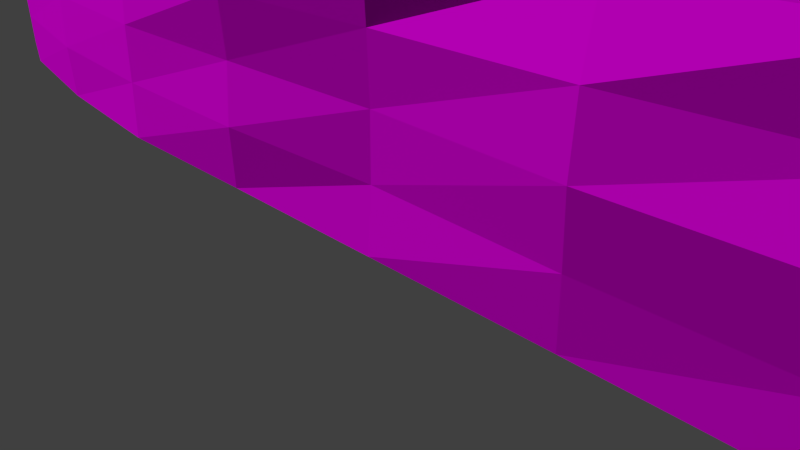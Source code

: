 # Source: decoration_rock_cliff_4.blend  (saved by Blender 2.70.0; exported with 4.5.12 LTS)
import bpy
from mathutils import Matrix  # noqa: F401  (used for matrix-valued properties, if any)

bpy.ops.wm.read_factory_settings(use_empty=True)
scene = bpy.context.scene
scene.name = 'Scene'

# ---- collections
col_collection_1 = bpy.data.collections.new('Collection 1'); scene.collection.children.link(col_collection_1)

# ---- images (referenced by path relative to the original .blend; pixels are not part of the script)
import os
ASSET_DIR = os.environ.get("B2B_ASSET_DIR", "")  # directory of the original .blend (textures are referenced by path, not embedded)
HERE = os.path.dirname(os.path.abspath(__file__))  # packed textures are extracted next to this script under _unpacked/

def load_image(name, relpath, width, height, colorspace="sRGB"):
    """Load a texture the original file referenced (path relative to the .blend, or extracted next to this script)."""
    p = next((c for c in (os.path.join(HERE, relpath), os.path.join(ASSET_DIR, relpath)) if relpath and os.path.exists(c)), "")
    if p:
        img = bpy.data.images.load(p, check_existing=True)
        img.name = name
    else:  # same state as the original file: an image datablock whose file is absent (Cycles renders it pink)
        img = bpy.data.images.new(name, width, height)
        img.source = "FILE"
        img.filepath = "//" + (relpath or name)
    img.colorspace_settings.name = colorspace
    return img
img_decoration_rock_cliff_3_diffuse_jpg = load_image('decoration_rock_cliff_3_diffuse.jpg', 'Texturen/decoration_rock_cliff_3_diffuse.jpg', 1024, 1024, 'sRGB')
img_decoration_rock_cliff_3_normal_jpg = load_image('decoration_rock_cliff_3_normal.jpg', 'Texturen/decoration_rock_cliff_3_normal.jpg', 1024, 1024, 'sRGB')

# ---- materials (node trees are filled in below, after node groups)
mat_decoration_rock_cliff_4 = bpy.data.materials.new('decoration_rock_cliff_4')
mat_decoration_rock_cliff_4.alpha_threshold = 0.0
mat_decoration_rock_cliff_4.roughness = 0.5
mat_decoration_rock_cliff_4.line_color = (0.0, 0.0, 0.0, 1.0)

# ---- material node trees
mat_decoration_rock_cliff_4.use_nodes = True; mat_decoration_rock_cliff_4.node_tree.nodes.clear()
_N = mat_decoration_rock_cliff_4.node_tree.nodes; _L = mat_decoration_rock_cliff_4.node_tree.links
n0 = _N.new('ShaderNodeOutputMaterial'); n0.name = 'Material Output'; n0.location = (300, 300)
n1 = _N.new('ShaderNodeBsdfDiffuse'); n1.name = 'Diffuse BSDF'; n1.location = (10, 300)
n2 = _N.new('ShaderNodeTexImage'); n2.name = 'Image Texture'; n2.location = (-479, 315)
n2.width = 140
n2.image = img_decoration_rock_cliff_3_diffuse_jpg
n3 = _N.new('ShaderNodeNormalMap'); n3.name = 'Normal Map'; n3.location = (-249, 91)
n4 = _N.new('ShaderNodeTexCoord'); n4.name = 'Texture Coordinate'; n4.location = (-701, 314)
n5 = _N.new('ShaderNodeTexImage'); n5.name = 'Image Texture.001'; n5.location = (-465, 77)
n5.width = 140
n5.image = img_decoration_rock_cliff_3_normal_jpg
_L.new(n1.outputs[0], n0.inputs[0])
_L.new(n4.outputs[2], n2.inputs[0])
_L.new(n4.outputs[2], n5.inputs[0])
_L.new(n2.outputs[0], n1.inputs[0])
_L.new(n5.outputs[0], n3.inputs[1])
_L.new(n3.outputs[0], n1.inputs[2])
n0.is_active_output = True

# ---- world
world_world = bpy.data.worlds.new('World'); scene.world = world_world
world_world.color = (0.05088, 0.05088, 0.05088)
world_world.use_sun_shadow = False
world_world.sun_shadow_jitter_overblur = 0.0
world_world.cycles.sampling_method = 'MANUAL'
world_world.cycles.sample_map_resolution = 256

# ---- cameras
cam_camera = bpy.data.cameras.new('Camera')
cam_camera.clip_end = 100.0
cam_camera.lens = 35.0
cam_camera.sensor_width = 32.0
cam_camera.sensor_height = 18.0
cam_camera.ortho_scale = 7.314
cam_camera.dof.focus_distance = 0.0

# ---- meshes
me_plane = bpy.data.meshes.new('Plane')
me_plane.from_pydata([(-1.0, -2.47e-07, -0.2812), (1.0, -2.64e-07, -0.3007), (-1.0, 2.0, -0.6781), (1.0, 2.0, -0.5415), (-1.0, 1.0, -0.3446), (0.0, 3.316e-08, 0.03776), (1.0, 1.0, -0.3824), (0.0, 2.0, -0.3666), (0.0, 1.0, 0.02388), (-1.0, 0.5, -0.2844), (0.5, 4.567e-08, 0.05201), (1.0, 1.5, -0.4298), (-0.5, 2.0, -0.4769), (-1.0, 1.5, -0.4882), (-0.5, 2.935e-08, 0.03342), (1.0, 0.5, -0.3377), (0.5, 2.0, -0.3773), (0.0, 1.5, -0.09505), (0.0, 0.5, -0.001409), (-0.5, 1.0, -0.03555), (0.5, 1.0, -0.01045), (0.5, 1.5, -0.1101), (-0.5, 1.5, -0.156), (-0.5, 0.5, 0.009952), (0.5, 0.5, 0.05144), (-1.0, 0.25, -0.2797), (0.75, -6.286e-08, -0.07158), (1.0, 1.75, -0.4966), (-0.75, 2.0, -0.5655), (-1.0, 1.75, -0.6219), (-0.75, -7.02e-08, -0.07994), (1.0, 0.25, -0.3035), (0.75, 2.0, -0.4919), (0.0, 1.75, -0.2338), (0.0, 0.25, 0.005876), (-0.75, 1.0, -0.175), (0.25, 1.0, -0.04379), (-1.0, 0.75, -0.3197), (0.25, 3.738e-08, 0.04256), (1.0, 1.25, -0.3989), (-0.25, 2.0, -0.4182), (-1.0, 1.25, -0.3793), (-0.25, 2.812e-08, 0.03202), (1.0, 0.75, -0.3371), (0.25, 2.0, -0.3733), (0.0, 1.25, -0.0596), (0.0, 0.75, 0.007593), (-0.25, 1.0, -0.02714), (0.75, 1.0, -0.08954), (0.5, 1.75, -0.2523), (0.5, 1.25, -0.05437), (0.25, 1.5, -0.09528), (0.75, 1.5, -0.217), (-0.5, 1.75, -0.2859), (-0.5, 1.25, -0.08198), (-0.75, 1.5, -0.3141), (-0.25, 1.5, -0.135), (-0.5, 0.75, -0.01541), (-0.5, 0.25, 0.01956), (-0.75, 0.5, -0.08319), (-0.25, 0.5, 0.01079), (0.5, 0.75, -0.009493), (0.5, 0.25, 0.03842), (0.25, 0.5, 0.06103), (0.75, 0.5, -0.09459), (0.75, 1.75, -0.3241), (-0.25, 1.75, -0.2306), (-0.25, 0.75, 0.03075), (0.75, 0.75, -0.1076), (0.25, 1.75, -0.2339), (0.25, 1.25, -0.01933), (0.75, 1.25, -0.1387), (-0.75, 1.75, -0.4445), (-0.75, 1.25, -0.1965), (-0.25, 1.25, -0.09045), (-0.75, 0.75, -0.1271), (-0.75, 0.25, -0.06763), (-0.25, 0.25, 0.04208), (0.25, 0.75, 0.03321), (0.25, 0.25, 0.04699), (0.75, 0.25, -0.08907), (1.169, -4.443e-07, -0.506), (1.169, 2.0, -0.7468), (1.169, 1.0, -0.5877), (1.169, 1.5, -0.6351), (1.169, 0.5, -0.5429), (1.169, 1.75, -0.7019), (1.169, 0.25, -0.5088), (1.169, 1.25, -0.6042), (1.169, 0.75, -0.5424), (1.3, -6.466e-07, -0.7613), (1.233, 2.0, -0.9861), (1.277, 1.0, -0.8376), (1.264, 1.5, -0.8819), (1.289, 0.5, -0.7958), (1.246, 1.75, -0.9442), (1.299, 0.25, -0.7639), (1.273, 1.25, -0.853), (1.29, 0.75, -0.7953), (-1.147, -4.573e-07, -0.5207), (-1.147, 2.0, -0.9176), (-1.147, 1.0, -0.5841), (-1.147, 0.5, -0.5239), (-1.147, 1.5, -0.7277), (-1.147, 0.25, -0.5192), (-1.147, 1.75, -0.8613), (-1.147, 0.75, -0.5592), (-1.147, 1.25, -0.6188), (-1.248, -7.02e-07, -0.7993), (-1.248, 2.0, -1.196), (-1.248, 1.0, -0.8627), (-1.248, 0.5, -0.8025), (-1.248, 1.5, -1.006), (-1.248, 0.25, -0.7978), (-1.248, 1.75, -1.14), (-1.248, 0.75, -0.8378), (-1.248, 1.25, -0.8974), (0.0, 2.27, -0.5911), (-0.5, 2.27, -0.7013), (0.5, 2.27, -0.6018), (-0.75, 2.27, -0.7102), (0.75, 2.27, -0.7164), (-0.25, 2.27, -0.6427), (0.25, 2.27, -0.5978), (0.9207, 2.271, -0.7527), (1.09, 2.328, -0.8645), (1.154, 2.328, -1.17), (-0.9382, 2.317, -0.8418), (-1.089, 2.317, -1.034), (-1.186, 2.317, -1.252), (0.0, 2.664, -1.185), (-0.5, 2.664, -1.296), (0.5, 2.664, -1.196), (-0.75, 2.664, -1.304), (0.75, 2.664, -1.311), (-0.25, 2.664, -1.237), (0.25, 2.664, -1.192), (0.9207, 2.666, -1.347), (1.09, 2.723, -1.459), (1.154, 2.723, -1.58), (-0.889, 2.711, -1.436), (-1.036, 2.711, -1.628), (-1.137, 2.711, -2.001)], [], [(65, 27, 3, 32), (66, 33, 7, 40), (67, 46, 8, 47), (68, 43, 6, 48), (69, 49, 16, 44), (70, 50, 21, 51), (71, 39, 11, 52), (72, 53, 12, 28), (73, 54, 22, 55), (74, 45, 17, 56), (75, 57, 19, 35), (76, 58, 23, 59), (77, 34, 18, 60), (78, 61, 20, 36), (79, 62, 24, 63), (80, 31, 15, 64), (49, 65, 32, 16), (21, 52, 65, 49), (52, 11, 27, 65), (53, 66, 40, 12), (22, 56, 66, 53), (56, 17, 33, 66), (57, 67, 47, 19), (23, 60, 67, 57), (60, 18, 46, 67), (61, 68, 48, 20), (24, 64, 68, 61), (64, 15, 43, 68), (33, 69, 44, 7), (17, 51, 69, 33), (51, 21, 49, 69), (45, 70, 51, 17), (8, 36, 70, 45), (36, 20, 50, 70), (50, 71, 52, 21), (20, 48, 71, 50), (48, 6, 39, 71), (29, 72, 28, 2), (13, 55, 72, 29), (55, 22, 53, 72), (41, 73, 55, 13), (4, 35, 73, 41), (35, 19, 54, 73), (54, 74, 56, 22), (19, 47, 74, 54), (47, 8, 45, 74), (37, 75, 35, 4), (9, 59, 75, 37), (59, 23, 57, 75), (25, 76, 59, 9), (0, 30, 76, 25), (30, 14, 58, 76), (58, 77, 60, 23), (14, 42, 77, 58), (42, 5, 34, 77), (46, 78, 36, 8), (18, 63, 78, 46), (63, 24, 61, 78), (34, 79, 63, 18), (5, 38, 79, 34), (38, 10, 62, 79), (62, 80, 64, 24), (10, 26, 80, 62), (26, 1, 31, 80), (43, 15, 85, 89), (11, 39, 88, 84), (15, 31, 87, 85), (27, 11, 84, 86), (6, 43, 89, 83), (39, 6, 83, 88), (31, 1, 81, 87), (3, 27, 86, 82), (89, 85, 94, 98), (84, 88, 97, 93), (85, 87, 96, 94), (86, 84, 93, 95), (83, 89, 98, 92), (88, 83, 92, 97), (87, 81, 90, 96), (82, 86, 95, 91), (41, 13, 103, 107), (9, 37, 106, 102), (13, 29, 105, 103), (25, 9, 102, 104), (4, 41, 107, 101), (37, 4, 101, 106), (29, 2, 100, 105), (0, 25, 104, 99), (107, 103, 112, 116), (102, 106, 115, 111), (103, 105, 114, 112), (104, 102, 111, 113), (101, 107, 116, 110), (106, 101, 110, 115), (105, 100, 109, 114), (99, 104, 113, 108), (44, 16, 119, 123), (12, 40, 122, 118), (16, 32, 121, 119), (28, 12, 118, 120), (7, 44, 123, 117), (40, 7, 117, 122), (82, 91, 126, 125), (3, 82, 125, 124), (3, 124, 121, 32), (109, 100, 128, 129), (100, 2, 127, 128), (2, 28, 120, 127), (127, 120, 133, 140), (129, 128, 141, 142), (128, 127, 140, 141), (121, 124, 137, 134), (125, 126, 139, 138), (124, 125, 138, 137), (123, 119, 132, 136), (118, 122, 135, 131), (119, 121, 134, 132), (120, 118, 131, 133), (117, 123, 136, 130), (122, 117, 130, 135)])
_uv = me_plane.uv_layers.new(name='UVMap')
_uv.uv.foreach_set('vector', [1.207, 0.5001, 1.351, 0.5234, 1.328, 0.5871, 1.209, 0.5773, 0.7234, 0.4837, 0.8432, 0.4852, 0.8403, 0.5568, 0.7174, 0.5631, 0.7206, 0.2144, 0.849, 0.2134, 0.8479, 0.2794, 0.7215, 0.2828, 1.251, 0.2311, 1.429, 0.2475, 1.42, 0.319, 1.227, 0.2971, 0.9631, 0.4867, 1.083, 0.4902, 1.08, 0.5605, 0.9605, 0.559, 0.9711, 0.3491, 1.091, 0.3541, 1.084, 0.4182, 0.966, 0.4145, 1.218, 0.3632, 1.394, 0.387, 1.369, 0.4543, 1.212, 0.4305, 0.4599, 0.508, 0.6008, 0.489, 0.5921, 0.5697, 0.4628, 0.5811, 0.4681, 0.3614, 0.6016, 0.3512, 0.6041, 0.4177, 0.4631, 0.4336, 0.7235, 0.3502, 0.8477, 0.3482, 0.8468, 0.413, 0.725, 0.4157, 0.4473, 0.2258, 0.5898, 0.218, 0.5966, 0.2853, 0.4532, 0.2954, 0.4315, 0.08363, 0.5766, 0.0766, 0.5843, 0.1481, 0.4424, 0.1549, 0.7143, 0.0735, 0.8518, 0.07438, 0.85, 0.145, 0.7174, 0.1451, 0.978, 0.2155, 1.11, 0.2214, 1.098, 0.289, 0.9745, 0.285, 0.9902, 0.07569, 1.128, 0.0804, 1.114, 0.1507, 0.9847, 0.1468, 1.282, 0.08936, 1.463, 0.1033, 1.454, 0.1768, 1.266, 0.1609, 1.083, 0.4902, 1.207, 0.5001, 1.209, 0.5773, 1.08, 0.5605, 1.084, 0.4182, 1.212, 0.4305, 1.207, 0.5001, 1.083, 0.4902, 1.212, 0.4305, 1.369, 0.4543, 1.351, 0.5234, 1.207, 0.5001, 0.6008, 0.489, 0.7234, 0.4837, 0.7174, 0.5631, 0.5921, 0.5697, 0.6041, 0.4177, 0.725, 0.4157, 0.7234, 0.4837, 0.6008, 0.489, 0.725, 0.4157, 0.8468, 0.413, 0.8432, 0.4852, 0.7234, 0.4837, 0.5898, 0.218, 0.7206, 0.2144, 0.7215, 0.2828, 0.5966, 0.2853, 0.5843, 0.1481, 0.7174, 0.1451, 0.7206, 0.2144, 0.5898, 0.218, 0.7174, 0.1451, 0.85, 0.145, 0.849, 0.2134, 0.7206, 0.2144, 1.11, 0.2214, 1.251, 0.2311, 1.227, 0.2971, 1.098, 0.289, 1.114, 0.1507, 1.266, 0.1609, 1.251, 0.2311, 1.11, 0.2214, 1.266, 0.1609, 1.454, 0.1768, 1.429, 0.2475, 1.251, 0.2311, 0.8432, 0.4852, 0.9631, 0.4867, 0.9605, 0.559, 0.8403, 0.5568, 0.8468, 0.413, 0.966, 0.4145, 0.9631, 0.4867, 0.8432, 0.4852, 0.966, 0.4145, 1.084, 0.4182, 1.083, 0.4902, 0.9631, 0.4867, 0.8477, 0.3482, 0.9711, 0.3491, 0.966, 0.4145, 0.8468, 0.413, 0.8479, 0.2794, 0.9745, 0.285, 0.9711, 0.3491, 0.8477, 0.3482, 0.9745, 0.285, 1.098, 0.289, 1.091, 0.3541, 0.9711, 0.3491, 1.091, 0.3541, 1.218, 0.3632, 1.212, 0.4305, 1.084, 0.4182, 1.098, 0.289, 1.227, 0.2971, 1.218, 0.3632, 1.091, 0.3541, 1.227, 0.2971, 1.42, 0.319, 1.394, 0.387, 1.218, 0.3632, 0.3078, 0.5297, 0.4599, 0.508, 0.4628, 0.5811, 0.3308, 0.5971, 0.3129, 0.4518, 0.4631, 0.4336, 0.4599, 0.508, 0.3078, 0.5297, 0.4631, 0.4336, 0.6041, 0.4177, 0.6008, 0.489, 0.4599, 0.508, 0.3164, 0.3784, 0.4681, 0.3614, 0.4631, 0.4336, 0.3129, 0.4518, 0.2992, 0.3102, 0.4532, 0.2954, 0.4681, 0.3614, 0.3164, 0.3784, 0.4532, 0.2954, 0.5966, 0.2853, 0.6016, 0.3512, 0.4681, 0.3614, 0.6016, 0.3512, 0.7235, 0.3502, 0.725, 0.4157, 0.6041, 0.4177, 0.5966, 0.2853, 0.7215, 0.2828, 0.7235, 0.3502, 0.6016, 0.3512, 0.7215, 0.2828, 0.8479, 0.2794, 0.8477, 0.3482, 0.7235, 0.3502, 0.2818, 0.2403, 0.4473, 0.2258, 0.4532, 0.2954, 0.2992, 0.3102, 0.2714, 0.1684, 0.4424, 0.1549, 0.4473, 0.2258, 0.2818, 0.2403, 0.4424, 0.1549, 0.5843, 0.1481, 0.5898, 0.218, 0.4473, 0.2258, 0.2515, 0.09631, 0.4315, 0.08363, 0.4424, 0.1549, 0.2714, 0.1684, 0.2297, 0.02236, 0.4129, 0.009703, 0.4315, 0.08363, 0.2515, 0.09631, 0.4129, 0.009703, 0.5696, 0.002486, 0.5766, 0.0766, 0.4315, 0.08363, 0.5766, 0.0766, 0.7143, 0.0735, 0.7174, 0.1451, 0.5843, 0.1481, 0.5696, 0.002486, 0.7119, 9.993e-05, 0.7143, 0.0735, 0.5766, 0.0766, 0.7119, 9.993e-05, 0.854, 9.993e-05, 0.8518, 0.07438, 0.7143, 0.0735, 0.849, 0.2134, 0.978, 0.2155, 0.9745, 0.285, 0.8479, 0.2794, 0.85, 0.145, 0.9847, 0.1468, 0.978, 0.2155, 0.849, 0.2134, 0.9847, 0.1468, 1.114, 0.1507, 1.11, 0.2214, 0.978, 0.2155, 0.8518, 0.07438, 0.9902, 0.07569, 0.9847, 0.1468, 0.85, 0.145, 0.854, 9.993e-05, 0.9963, 0.002256, 0.9902, 0.07569, 0.8518, 0.07438, 0.9963, 0.002256, 1.138, 0.006802, 1.128, 0.0804, 0.9902, 0.07569, 1.128, 0.0804, 1.282, 0.08936, 1.266, 0.1609, 1.114, 0.1507, 1.138, 0.006802, 1.294, 0.01552, 1.282, 0.08936, 1.128, 0.0804, 1.294, 0.01552, 1.484, 0.03001, 1.463, 0.1033, 1.282, 0.08936, 1.429, 0.2475, 1.454, 0.1768, 1.599, 0.1914, 1.571, 0.263, 1.369, 0.4543, 1.394, 0.387, 1.53, 0.4074, 1.501, 0.4774, 1.454, 0.1768, 1.463, 0.1033, 1.61, 0.1169, 1.599, 0.1914, 1.351, 0.5234, 1.369, 0.4543, 1.501, 0.4774, 1.481, 0.5493, 1.42, 0.319, 1.429, 0.2475, 1.571, 0.263, 1.559, 0.3367, 1.394, 0.387, 1.42, 0.319, 1.559, 0.3367, 1.53, 0.4074, 1.463, 0.1033, 1.484, 0.03001, 1.634, 0.04326, 1.61, 0.1169, 1.328, 0.5871, 1.351, 0.5234, 1.481, 0.5493, 1.443, 0.6162, 1.571, 0.263, 1.599, 0.1914, 1.754, 0.2085, 1.724, 0.2818, 1.501, 0.4774, 1.53, 0.4074, 1.673, 0.4315, 1.638, 0.5051, 1.599, 0.1914, 1.61, 0.1169, 1.769, 0.1332, 1.754, 0.2085, 1.481, 0.5493, 1.501, 0.4774, 1.638, 0.5051, 1.608, 0.5814, 1.559, 0.3367, 1.571, 0.263, 1.724, 0.2818, 1.707, 0.358, 1.53, 0.4074, 1.559, 0.3367, 1.707, 0.358, 1.673, 0.4315, 1.61, 0.1169, 1.634, 0.04326, 1.794, 0.05908, 1.769, 0.1332, 1.443, 0.6162, 1.481, 0.5493, 1.608, 0.5814, 1.557, 0.6533, 0.3164, 0.3784, 0.3129, 0.4518, 0.1736, 0.4788, 0.1763, 0.4011, 0.2714, 0.1684, 0.2818, 0.2403, 0.1317, 0.2577, 0.1193, 0.1837, 0.3129, 0.4518, 0.3078, 0.5297, 0.1683, 0.56, 0.1736, 0.4788, 0.2515, 0.09631, 0.2714, 0.1684, 0.1193, 0.1837, 0.09542, 0.1104, 0.2992, 0.3102, 0.3164, 0.3784, 0.1763, 0.4011, 0.1535, 0.3298, 0.2818, 0.2403, 0.2992, 0.3102, 0.1535, 0.3298, 0.1317, 0.2577, 0.3078, 0.5297, 0.3308, 0.5971, 0.2036, 0.6301, 0.1683, 0.56, 0.2297, 0.02236, 0.2515, 0.09631, 0.09542, 0.1104, 0.07006, 0.0362, 0.1763, 0.4011, 0.1736, 0.4788, 0.02075, 0.5133, 0.02053, 0.4301, 0.1193, 0.1837, 0.1317, 0.2577, -0.0316, 0.2791, -0.04584, 0.2023, 0.1736, 0.4788, 0.1683, 0.56, 0.01974, 0.6, 0.02075, 0.5133, 0.09542, 0.1104, 0.1193, 0.1837, -0.04584, 0.2023, -0.07178, 0.1271, 0.1535, 0.3298, 0.1763, 0.4011, 0.02053, 0.4301, -0.006601, 0.3546, 0.1317, 0.2577, 0.1535, 0.3298, -0.006601, 0.3546, -0.0316, 0.2791, 0.1683, 0.56, 0.2036, 0.6301, 0.06468, 0.6743, 0.01974, 0.6, 0.07006, 0.0362, 0.09542, 0.1104, -0.07178, 0.1271, -0.09832, 0.05228, 0.9605, 0.559, 1.08, 0.5605, 1.081, 0.6492, 0.9586, 0.6487, 0.5921, 0.5697, 0.7174, 0.5631, 0.7118, 0.6539, 0.585, 0.6615, 1.08, 0.5605, 1.209, 0.5773, 1.21, 0.6691, 1.081, 0.6492, 0.4628, 0.5811, 0.5921, 0.5697, 0.585, 0.6615, 0.4623, 0.6599, 0.8403, 0.5568, 0.9605, 0.559, 0.9586, 0.6487, 0.8364, 0.6463, 0.7174, 0.5631, 0.8403, 0.5568, 0.8364, 0.6463, 0.7118, 0.6539, 1.443, 0.6162, 1.557, 0.6533, 1.499, 0.7619, 1.386, 0.7032, 1.328, 0.5871, 1.443, 0.6162, 1.386, 0.7032, 1.297, 0.6742, 1.328, 0.5871, 1.297, 0.6742, 1.21, 0.6691, 1.209, 0.5773, 0.06468, 0.6743, 0.2036, 0.6301, 0.2567, 0.7182, 0.1568, 0.7587, 0.2036, 0.6301, 0.3308, 0.5971, 0.3616, 0.6872, 0.2567, 0.7182, 0.3308, 0.5971, 0.4628, 0.5811, 0.4623, 0.6599, 0.3616, 0.6872, 0.3616, 0.6872, 0.4623, 0.6599, 0.4166, 0.8502, 0.3278, 0.8826, 0.1568, 0.7587, 0.2567, 0.7182, 0.2132, 0.9201, 0.06371, 0.9999, 0.2567, 0.7182, 0.3616, 0.6872, 0.3278, 0.8826, 0.2132, 0.9201, 1.21, 0.6691, 1.297, 0.6742, 1.327, 0.8685, 1.235, 0.8636, 1.386, 0.7032, 1.499, 0.7619, 1.485, 0.9265, 1.43, 0.8998, 1.297, 0.6742, 1.386, 0.7032, 1.43, 0.8998, 1.327, 0.8685, 0.9586, 0.6487, 1.081, 0.6492, 1.094, 0.8411, 0.9595, 0.8418, 0.585, 0.6615, 0.7118, 0.6539, 0.6891, 0.8482, 0.5524, 0.8561, 1.081, 0.6492, 1.21, 0.6691, 1.235, 0.8636, 1.094, 0.8411, 0.4623, 0.6599, 0.585, 0.6615, 0.5524, 0.8561, 0.4166, 0.8502, 0.8364, 0.6463, 0.9586, 0.6487, 0.9595, 0.8418, 0.8257, 0.8397, 0.7118, 0.6539, 0.8364, 0.6463, 0.8257, 0.8397, 0.6891, 0.8482])
me_plane.materials.append(mat_decoration_rock_cliff_4)
me_plane.use_remesh_preserve_volume = False
me_plane.use_remesh_preserve_attributes = False
me_plane.use_mirror_vertex_groups = False
me_plane.update()

# ---- objects
ob_plane = bpy.data.objects.new('Plane', me_plane)
ob_camera = bpy.data.objects.new('Camera', cam_camera)

# ---- transforms, parenting, visibility, modifiers, constraints
ob_plane.location = (0.0, 0.0, 0.0)
ob_plane.rotation_euler = (1.571, 0.0, 0.0)
ob_plane.scale = (12.02, 3.905, 2.635)
ob_plane.lineart.crease_threshold = 0.0
ob_camera.location = (7.481, -6.508, 5.344)
ob_camera.rotation_euler = (1.109, 0.01082, 0.8149)
ob_camera.lock_rotations_4d = False
ob_camera.empty_display_type = 'ARROWS'
ob_camera.color = (0.0, 0.0, 0.0, 0.0)
ob_camera.display_type = 'WIRE'
ob_camera.lineart.crease_threshold = 0.0

# ---- collection membership
col_collection_1.objects.link(ob_plane)
col_collection_1.objects.link(ob_camera)

# ---- scene / render settings (as saved in the file)
scene.camera = ob_camera
scene.frame_start = 1; scene.frame_end = 250; scene.frame_set(1)
scene.render.engine = 'CYCLES'
scene.render.resolution_percentage = 50
scene.render.dither_intensity = 0.0
scene.cycles.use_denoising = False
scene.cycles.samples = 10
scene.cycles.sampling_pattern = 'TABULATED_SOBOL'
scene.cycles.light_sampling_threshold = 0.0
scene.cycles.use_adaptive_sampling = False
scene.cycles.use_light_tree = False
scene.cycles.blur_glossy = 0.0
scene.cycles.volume_bounces = 1
scene.cycles.pixel_filter_type = 'GAUSSIAN'
scene.cycles.sample_clamp_indirect = 0.0
scene.view_settings.view_transform = 'Standard'
bpy.context.view_layer.update()

# ---- added for rendering (the .blend has no usable light): sun
light_auto_sun = bpy.data.lights.new('AutoSun', 'SUN')
light_auto_sun.energy = 3.0
light_auto_sun.angle = 0.0523599
ob_auto_sun = bpy.data.objects.new('AutoSun', light_auto_sun)
scene.collection.objects.link(ob_auto_sun)
ob_auto_sun.rotation_euler = (0.872665, 0.174533, 0.523599)
bpy.context.view_layer.update()
